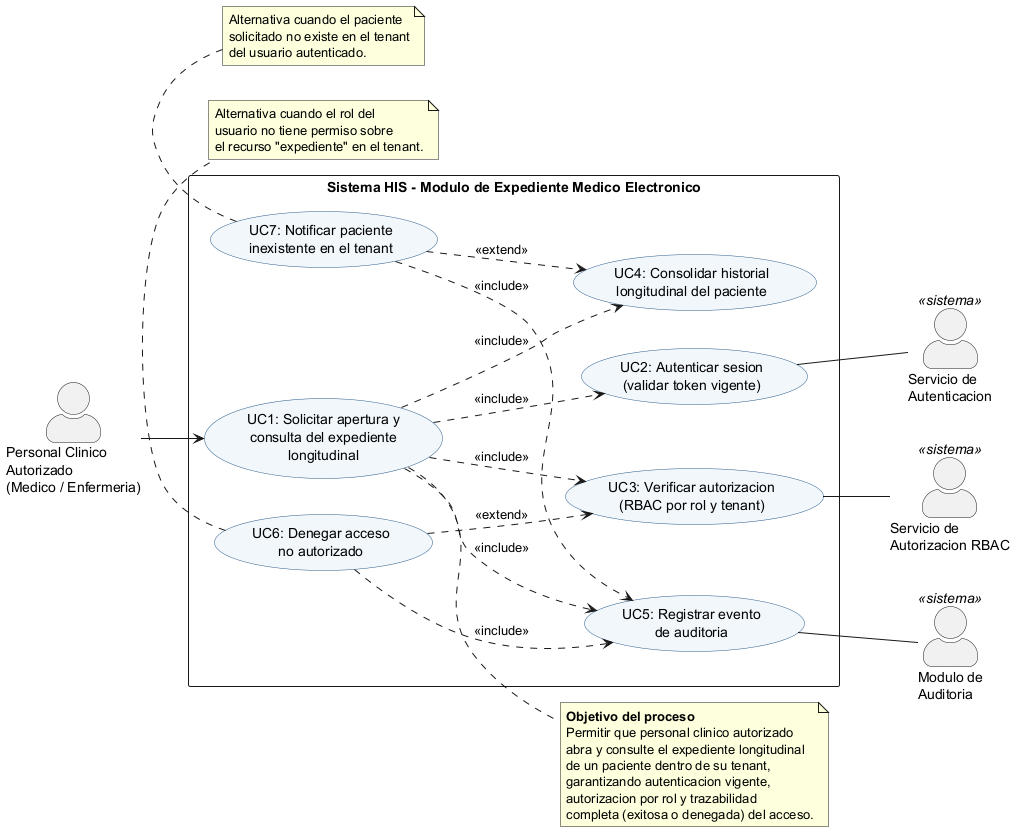

The diagram above was rendered by PlantUML. Its source (embedded in the PNG):
@startuml caso_uso
' =====================================================================
' Diagrama de Casos de Uso
' Modulo: Expediente medico electronico base
' Proceso: Apertura y consulta autorizada del expediente longitudinal
' Estudiante: Maryori Rachael Fajardo Paredes
' =====================================================================
left to right direction
skinparam packageStyle rectangle
skinparam usecase {
  BackgroundColor #F2F7FC
  BorderColor #2C5C8A
}
skinparam actorStyle awesome

actor "Personal Clinico\nAutorizado\n(Medico / Enfermeria)" as Medico
actor "Servicio de\nAutenticacion" as Auth <<sistema>>
actor "Servicio de\nAutorizacion RBAC" as RBAC <<sistema>>
actor "Modulo de\nAuditoria" as Auditoria <<sistema>>

rectangle "Sistema HIS - Modulo de Expediente Medico Electronico" {
  usecase "UC1: Solicitar apertura y\nconsulta del expediente\nlongitudinal" as UC1
  usecase "UC2: Autenticar sesion\n(validar token vigente)" as UC2
  usecase "UC3: Verificar autorizacion\n(RBAC por rol y tenant)" as UC3
  usecase "UC4: Consolidar historial\nlongitudinal del paciente" as UC4
  usecase "UC5: Registrar evento\nde auditoria" as UC5
  usecase "UC6: Denegar acceso\nno autorizado" as UC6
  usecase "UC7: Notificar paciente\ninexistente en el tenant" as UC7
}

Medico --> UC1

UC1 ..> UC2 : <<include>>
UC1 ..> UC3 : <<include>>
UC1 ..> UC4 : <<include>>
UC1 ..> UC5 : <<include>>

UC6 ..> UC3 : <<extend>>
UC7 ..> UC4 : <<extend>>
UC6 ..> UC5 : <<include>>
UC7 ..> UC5 : <<include>>

UC2 -- Auth
UC3 -- RBAC
UC5 -- Auditoria

note right of UC1
  <b>Objetivo del proceso</b>
  Permitir que personal clinico autorizado
  abra y consulte el expediente longitudinal
  de un paciente dentro de su tenant,
  garantizando autenticacion vigente,
  autorizacion por rol y trazabilidad
  completa (exitosa o denegada) del acceso.
end note

note bottom of UC6
  Alternativa cuando el rol del
  usuario no tiene permiso sobre
  el recurso "expediente" en el tenant.
end note

note bottom of UC7
  Alternativa cuando el paciente
  solicitado no existe en el tenant
  del usuario autenticado.
end note

@enduml